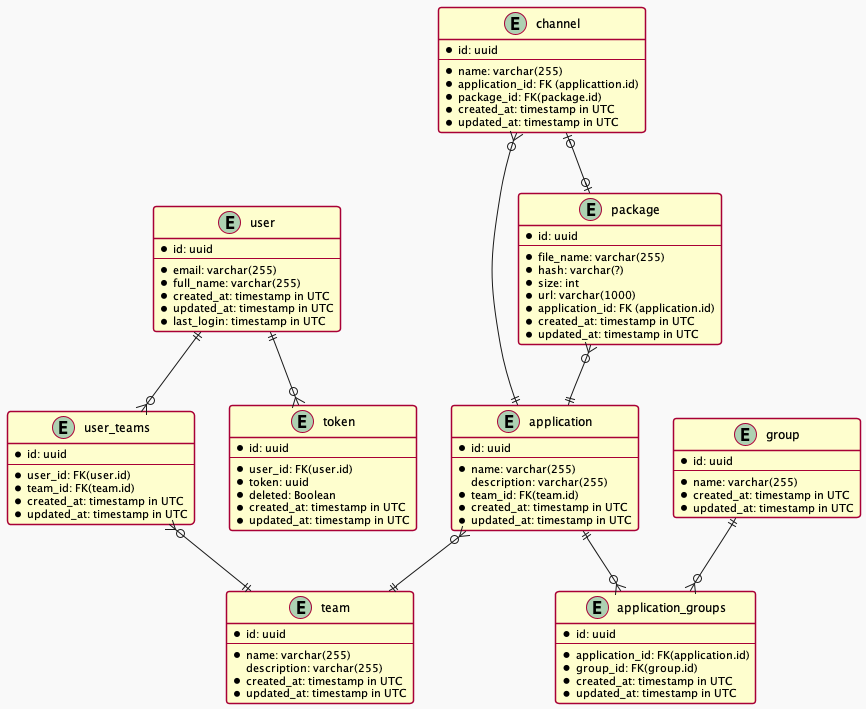

The diagram above was rendered by PlantUML. Its source (embedded in the PNG):
@startuml
!theme mars
entity application {
* id: uuid
--
* name: varchar(255)
description: varchar(255)
* team_id: FK(team.id)
* created_at: timestamp in UTC
* updated_at: timestamp in UTC
}

entity team {
* id: uuid
--
* name: varchar(255)
description: varchar(255)
* created_at: timestamp in UTC
* updated_at: timestamp in UTC
}

entity user {
* id: uuid
--
* email: varchar(255)
* full_name: varchar(255)
* created_at: timestamp in UTC
* updated_at: timestamp in UTC
* last_login: timestamp in UTC
}

entity user_teams {
* id: uuid
--
* user_id: FK(user.id)
* team_id: FK(team.id)
* created_at: timestamp in UTC
* updated_at: timestamp in UTC
}

entity channel {
* id: uuid
--
* name: varchar(255)
* application_id: FK (applicattion.id)
* package_id: FK(package.id)
* created_at: timestamp in UTC
* updated_at: timestamp in UTC
}

entity package {
* id: uuid
--
* file_name: varchar(255)
* hash: varchar(?)
* size: int
* url: varchar(1000)
* application_id: FK (application.id)
* created_at: timestamp in UTC
* updated_at: timestamp in UTC
}

entity group {
* id: uuid
--
* name: varchar(255)
* created_at: timestamp in UTC
* updated_at: timestamp in UTC
}

entity application_groups {
* id: uuid
--
* application_id: FK(application.id)
* group_id: FK(group.id)
* created_at: timestamp in UTC
* updated_at: timestamp in UTC
}

entity token {
* id: uuid
--
* user_id: FK(user.id)
* token: uuid
* deleted: Boolean
* created_at: timestamp in UTC
* updated_at: timestamp in UTC
}

application }o--|| team
user ||--o{ user_teams
user_teams }o--|| team
channel }o--|| application
package }o--|| application
application ||--o{ application_groups
group ||--o{ application_groups
channel |o--o| package
user ||--o{ token

@enduml